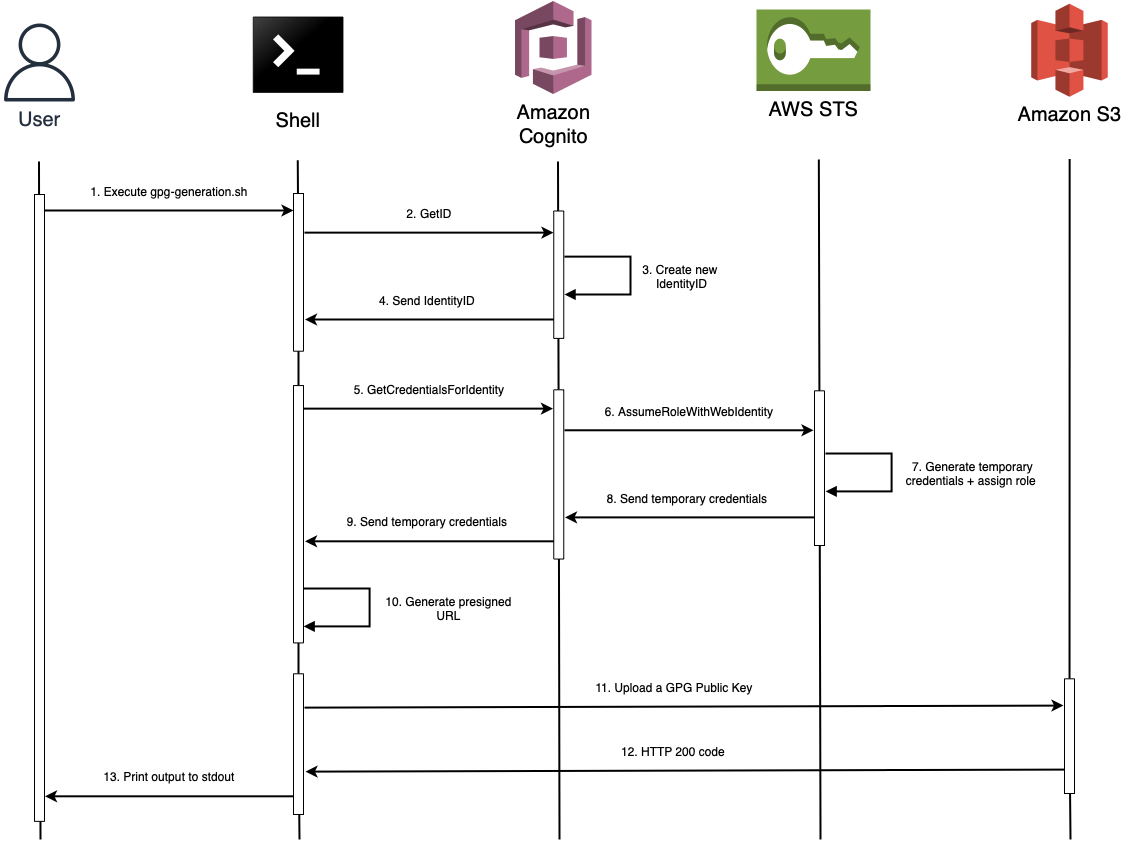

The diagram above was exported from draw.io. Its source (the exported page's mxGraphModel, read from the mxfile embedded in the PNG):
<mxGraphModel dx="1539" dy="919" grid="1" gridSize="10" guides="1" tooltips="1" connect="1" arrows="1" fold="1" page="1" pageScale="1" pageWidth="827" pageHeight="1169" math="0" shadow="0">
  <root>
    <mxCell id="0" />
    <mxCell id="1" parent="0" />
    <mxCell id="h6HrE7nHWte762xZoorV-1" value="&lt;span style=&quot;font-size: 20px;&quot;&gt;User&lt;br&gt;&lt;/span&gt;" style="sketch=0;outlineConnect=0;fontColor=#232F3E;gradientColor=none;fillColor=#232F3D;strokeColor=none;dashed=0;verticalLabelPosition=bottom;verticalAlign=top;align=center;html=1;fontSize=12;fontStyle=0;aspect=fixed;pointerEvents=1;shape=mxgraph.aws4.user;" parent="1" vertex="1">
      <mxGeometry x="70" y="144" width="78" height="78" as="geometry" />
    </mxCell>
    <mxCell id="h6HrE7nHWte762xZoorV-6" value="Shell" style="shape=image;verticalLabelPosition=bottom;labelBackgroundColor=default;verticalAlign=top;aspect=fixed;imageAspect=0;image=data:image/svg+xml,(base64 omitted: 752 chars);fontSize=20;" parent="1" vertex="1">
      <mxGeometry x="322" y="130" width="92" height="92" as="geometry" />
    </mxCell>
    <mxCell id="h6HrE7nHWte762xZoorV-7" value="&lt;font style=&quot;font-size: 20px;&quot;&gt;Amazon &lt;br&gt;Cognito&lt;/font&gt;" style="outlineConnect=0;dashed=0;verticalLabelPosition=bottom;verticalAlign=top;align=center;html=1;shape=mxgraph.aws3.cognito;fillColor=#AD688B;gradientColor=none;" parent="1" vertex="1">
      <mxGeometry x="584.5" y="121.5" width="76.5" height="93" as="geometry" />
    </mxCell>
    <mxCell id="h6HrE7nHWte762xZoorV-8" value="&lt;font style=&quot;font-size: 20px;&quot;&gt;AWS STS&lt;/font&gt;" style="outlineConnect=0;dashed=0;verticalLabelPosition=bottom;verticalAlign=top;align=center;html=1;shape=mxgraph.aws3.sts;fillColor=#759C3E;gradientColor=none;" parent="1" vertex="1">
      <mxGeometry x="825.99" y="130" width="114.01" height="81.5" as="geometry" />
    </mxCell>
    <mxCell id="h6HrE7nHWte762xZoorV-14" value="" style="endArrow=none;html=1;rounded=0;fontSize=20;strokeWidth=2;startArrow=none;" parent="1" source="h6HrE7nHWte762xZoorV-18" edge="1">
      <mxGeometry width="50" height="50" relative="1" as="geometry">
        <mxPoint x="110" y="792" as="sourcePoint" />
        <mxPoint x="108.5" y="282" as="targetPoint" />
      </mxGeometry>
    </mxCell>
    <mxCell id="h6HrE7nHWte762xZoorV-15" value="" style="endArrow=none;html=1;rounded=0;fontSize=20;strokeWidth=2;startArrow=none;" parent="1" source="h6HrE7nHWte762xZoorV-21" edge="1">
      <mxGeometry width="50" height="50" relative="1" as="geometry">
        <mxPoint x="368.75" y="790.75" as="sourcePoint" />
        <mxPoint x="367.25" y="280.75" as="targetPoint" />
      </mxGeometry>
    </mxCell>
    <mxCell id="h6HrE7nHWte762xZoorV-16" value="" style="endArrow=none;html=1;rounded=0;fontSize=20;strokeWidth=2;startArrow=none;" parent="1" source="h6HrE7nHWte762xZoorV-39" edge="1">
      <mxGeometry width="50" height="50" relative="1" as="geometry">
        <mxPoint x="629" y="792" as="sourcePoint" />
        <mxPoint x="627.5" y="282" as="targetPoint" />
      </mxGeometry>
    </mxCell>
    <mxCell id="h6HrE7nHWte762xZoorV-17" value="" style="endArrow=none;html=1;rounded=0;fontSize=20;strokeWidth=2;" parent="1" edge="1">
      <mxGeometry width="50" height="50" relative="1" as="geometry">
        <mxPoint x="890" y="960" as="sourcePoint" />
        <mxPoint x="888.25" y="280" as="targetPoint" />
      </mxGeometry>
    </mxCell>
    <mxCell id="h6HrE7nHWte762xZoorV-18" value="" style="rounded=0;whiteSpace=wrap;html=1;fontSize=20;rotation=90;" parent="1" vertex="1">
      <mxGeometry x="-204.43" y="623.43" width="626.87" height="10" as="geometry" />
    </mxCell>
    <mxCell id="h6HrE7nHWte762xZoorV-19" value="" style="endArrow=none;html=1;rounded=0;fontSize=20;strokeWidth=2;" parent="1" target="h6HrE7nHWte762xZoorV-18" edge="1">
      <mxGeometry width="50" height="50" relative="1" as="geometry">
        <mxPoint x="110" y="960" as="sourcePoint" />
        <mxPoint x="108.5" y="282" as="targetPoint" />
      </mxGeometry>
    </mxCell>
    <mxCell id="h6HrE7nHWte762xZoorV-20" value="" style="endArrow=classic;html=1;rounded=0;strokeWidth=2;fontSize=20;" parent="1" edge="1">
      <mxGeometry width="50" height="50" relative="1" as="geometry">
        <mxPoint x="114" y="331" as="sourcePoint" />
        <mxPoint x="363" y="331" as="targetPoint" />
      </mxGeometry>
    </mxCell>
    <mxCell id="h6HrE7nHWte762xZoorV-21" value="" style="rounded=0;whiteSpace=wrap;html=1;fontSize=20;rotation=90;" parent="1" vertex="1">
      <mxGeometry x="289.15" y="387.86" width="157.69" height="10" as="geometry" />
    </mxCell>
    <mxCell id="h6HrE7nHWte762xZoorV-24" value="" style="endArrow=none;html=1;rounded=0;fontSize=20;strokeWidth=2;startArrow=none;" parent="1" source="h6HrE7nHWte762xZoorV-77" target="h6HrE7nHWte762xZoorV-21" edge="1">
      <mxGeometry width="50" height="50" relative="1" as="geometry">
        <mxPoint x="369" y="890" as="sourcePoint" />
        <mxPoint x="367.25" y="280.75" as="targetPoint" />
      </mxGeometry>
    </mxCell>
    <mxCell id="h6HrE7nHWte762xZoorV-26" value="1. Execute gpg-generation.sh" style="text;html=1;strokeColor=none;fillColor=none;align=center;verticalAlign=middle;whiteSpace=wrap;rounded=0;fontSize=12;" parent="1" vertex="1">
      <mxGeometry x="156" y="297" width="166" height="30" as="geometry" />
    </mxCell>
    <mxCell id="h6HrE7nHWte762xZoorV-29" value="2. GetID" style="text;html=1;strokeColor=none;fillColor=none;align=center;verticalAlign=middle;whiteSpace=wrap;rounded=0;fontSize=12;" parent="1" vertex="1">
      <mxGeometry x="416" y="319" width="166" height="30" as="geometry" />
    </mxCell>
    <mxCell id="h6HrE7nHWte762xZoorV-33" value="" style="edgeStyle=orthogonalEdgeStyle;html=1;align=left;spacingLeft=2;endArrow=block;rounded=0;strokeWidth=2;fontSize=12;" parent="1" edge="1">
      <mxGeometry x="0.4667" y="26" relative="1" as="geometry">
        <mxPoint x="633.87" y="377.13" as="sourcePoint" />
        <Array as="points">
          <mxPoint x="700" y="377" />
          <mxPoint x="700" y="415" />
          <mxPoint x="639" y="415" />
        </Array>
        <mxPoint x="634" y="415" as="targetPoint" />
        <mxPoint as="offset" />
      </mxGeometry>
    </mxCell>
    <mxCell id="h6HrE7nHWte762xZoorV-34" value="" style="rounded=0;whiteSpace=wrap;html=1;fontSize=20;rotation=90;" parent="1" vertex="1">
      <mxGeometry x="564.56" y="390.19" width="127.38" height="10" as="geometry" />
    </mxCell>
    <mxCell id="h6HrE7nHWte762xZoorV-35" value="" style="endArrow=classic;html=1;rounded=0;strokeWidth=2;fontSize=20;" parent="1" edge="1">
      <mxGeometry width="50" height="50" relative="1" as="geometry">
        <mxPoint x="374" y="353.13" as="sourcePoint" />
        <mxPoint x="623" y="353.13" as="targetPoint" />
      </mxGeometry>
    </mxCell>
    <mxCell id="h6HrE7nHWte762xZoorV-36" value="3. Create new&lt;br&gt;&amp;nbsp;IdentityID" style="text;html=1;strokeColor=none;fillColor=none;align=center;verticalAlign=middle;whiteSpace=wrap;rounded=0;fontSize=12;" parent="1" vertex="1">
      <mxGeometry x="705" y="382.19" width="90" height="30" as="geometry" />
    </mxCell>
    <mxCell id="h6HrE7nHWte762xZoorV-37" value="" style="endArrow=none;html=1;rounded=0;strokeWidth=2;fontSize=20;startArrow=classic;startFill=1;endFill=0;" parent="1" edge="1">
      <mxGeometry width="50" height="50" relative="1" as="geometry">
        <mxPoint x="374.5" y="440" as="sourcePoint" />
        <mxPoint x="623.5" y="440" as="targetPoint" />
      </mxGeometry>
    </mxCell>
    <mxCell id="h6HrE7nHWte762xZoorV-38" value="4. Send IdentityID" style="text;html=1;strokeColor=none;fillColor=none;align=center;verticalAlign=middle;whiteSpace=wrap;rounded=0;fontSize=12;" parent="1" vertex="1">
      <mxGeometry x="414" y="406.19" width="166" height="30" as="geometry" />
    </mxCell>
    <mxCell id="h6HrE7nHWte762xZoorV-39" value="" style="rounded=0;whiteSpace=wrap;html=1;fontSize=20;rotation=90;" parent="1" vertex="1">
      <mxGeometry x="543.65" y="589.92" width="169.23" height="10" as="geometry" />
    </mxCell>
    <mxCell id="h6HrE7nHWte762xZoorV-40" value="" style="endArrow=none;html=1;rounded=0;fontSize=20;strokeWidth=2;" parent="1" target="h6HrE7nHWte762xZoorV-39" edge="1">
      <mxGeometry width="50" height="50" relative="1" as="geometry">
        <mxPoint x="629" y="960" as="sourcePoint" />
        <mxPoint x="627.5" y="282" as="targetPoint" />
      </mxGeometry>
    </mxCell>
    <mxCell id="h6HrE7nHWte762xZoorV-41" value="5. GetCredentialsForIdentity" style="text;html=1;strokeColor=none;fillColor=none;align=center;verticalAlign=middle;whiteSpace=wrap;rounded=0;fontSize=12;" parent="1" vertex="1">
      <mxGeometry x="415.5" y="495" width="166" height="30" as="geometry" />
    </mxCell>
    <mxCell id="h6HrE7nHWte762xZoorV-42" value="" style="endArrow=classic;html=1;rounded=0;strokeWidth=2;fontSize=20;" parent="1" edge="1">
      <mxGeometry width="50" height="50" relative="1" as="geometry">
        <mxPoint x="373.5" y="529.13" as="sourcePoint" />
        <mxPoint x="622.5" y="529.13" as="targetPoint" />
      </mxGeometry>
    </mxCell>
    <mxCell id="h6HrE7nHWte762xZoorV-43" value="" style="rounded=0;whiteSpace=wrap;html=1;fontSize=20;rotation=90;" parent="1" vertex="1">
      <mxGeometry x="811.65" y="583.66" width="154.69" height="10" as="geometry" />
    </mxCell>
    <mxCell id="h6HrE7nHWte762xZoorV-45" value="6. AssumeRoleWithWebIdentity" style="text;html=1;strokeColor=none;fillColor=none;align=center;verticalAlign=middle;whiteSpace=wrap;rounded=0;fontSize=12;" parent="1" vertex="1">
      <mxGeometry x="672" y="516.65" width="174" height="30" as="geometry" />
    </mxCell>
    <mxCell id="h6HrE7nHWte762xZoorV-46" value="" style="endArrow=classic;html=1;rounded=0;strokeWidth=2;fontSize=20;" parent="1" edge="1">
      <mxGeometry width="50" height="50" relative="1" as="geometry">
        <mxPoint x="634" y="550.7800000000001" as="sourcePoint" />
        <mxPoint x="883" y="550.7800000000001" as="targetPoint" />
      </mxGeometry>
    </mxCell>
    <mxCell id="h6HrE7nHWte762xZoorV-47" value="" style="edgeStyle=orthogonalEdgeStyle;html=1;align=left;spacingLeft=2;endArrow=block;rounded=0;strokeWidth=2;fontSize=12;" parent="1" edge="1">
      <mxGeometry x="0.4667" y="26" relative="1" as="geometry">
        <mxPoint x="895.0000000000001" y="574.02" as="sourcePoint" />
        <Array as="points">
          <mxPoint x="961.13" y="573.89" />
          <mxPoint x="961.13" y="611.89" />
          <mxPoint x="900.13" y="611.89" />
        </Array>
        <mxPoint x="895.13" y="611.89" as="targetPoint" />
        <mxPoint as="offset" />
      </mxGeometry>
    </mxCell>
    <mxCell id="h6HrE7nHWte762xZoorV-48" value="7. Generate temporary credentials + assign role&amp;nbsp;" style="text;html=1;strokeColor=none;fillColor=none;align=center;verticalAlign=middle;whiteSpace=wrap;rounded=0;fontSize=12;" parent="1" vertex="1">
      <mxGeometry x="966.13" y="579.08" width="152.87" height="30" as="geometry" />
    </mxCell>
    <mxCell id="h6HrE7nHWte762xZoorV-49" value="" style="endArrow=none;html=1;rounded=0;strokeWidth=2;fontSize=20;startArrow=classic;startFill=1;endFill=0;" parent="1" edge="1">
      <mxGeometry width="50" height="50" relative="1" as="geometry">
        <mxPoint x="634.5" y="637.89" as="sourcePoint" />
        <mxPoint x="883.5" y="637.89" as="targetPoint" />
      </mxGeometry>
    </mxCell>
    <mxCell id="h6HrE7nHWte762xZoorV-50" value="8. Send temporary credentials" style="text;html=1;strokeColor=none;fillColor=none;align=center;verticalAlign=middle;whiteSpace=wrap;rounded=0;fontSize=12;" parent="1" vertex="1">
      <mxGeometry x="674" y="604.0799999999999" width="166" height="30" as="geometry" />
    </mxCell>
    <mxCell id="h6HrE7nHWte762xZoorV-51" value="" style="endArrow=none;html=1;rounded=0;strokeWidth=2;fontSize=20;startArrow=classic;startFill=1;endFill=0;" parent="1" edge="1">
      <mxGeometry width="50" height="50" relative="1" as="geometry">
        <mxPoint x="374.5" y="661.8099999999998" as="sourcePoint" />
        <mxPoint x="623.5" y="661.8099999999998" as="targetPoint" />
      </mxGeometry>
    </mxCell>
    <mxCell id="h6HrE7nHWte762xZoorV-52" value="9. Send temporary credentials" style="text;html=1;strokeColor=none;fillColor=none;align=center;verticalAlign=middle;whiteSpace=wrap;rounded=0;fontSize=12;" parent="1" vertex="1">
      <mxGeometry x="414" y="626.9999999999999" width="166" height="30" as="geometry" />
    </mxCell>
    <mxCell id="h6HrE7nHWte762xZoorV-56" value="" style="endArrow=none;html=1;rounded=0;fontSize=20;strokeWidth=2;startArrow=none;" parent="1" source="h6HrE7nHWte762xZoorV-63" edge="1">
      <mxGeometry width="50" height="50" relative="1" as="geometry">
        <mxPoint x="1139" y="830" as="sourcePoint" />
        <mxPoint x="1139.25" y="279.5" as="targetPoint" />
      </mxGeometry>
    </mxCell>
    <mxCell id="h6HrE7nHWte762xZoorV-57" value="11. Upload a GPG Public Key" style="text;html=1;strokeColor=none;fillColor=none;align=center;verticalAlign=middle;whiteSpace=wrap;rounded=0;fontSize=12;" parent="1" vertex="1">
      <mxGeometry x="661" y="793" width="166" height="30" as="geometry" />
    </mxCell>
    <mxCell id="h6HrE7nHWte762xZoorV-58" value="" style="endArrow=classic;html=1;rounded=0;strokeWidth=2;fontSize=20;" parent="1" edge="1">
      <mxGeometry width="50" height="50" relative="1" as="geometry">
        <mxPoint x="374.0000000000002" y="828.1300000000002" as="sourcePoint" />
        <mxPoint x="1133" y="826" as="targetPoint" />
      </mxGeometry>
    </mxCell>
    <mxCell id="h6HrE7nHWte762xZoorV-63" value="" style="rounded=0;whiteSpace=wrap;html=1;fontSize=20;rotation=90;" parent="1" vertex="1">
      <mxGeometry x="1081.66" y="851.66" width="114.69" height="10" as="geometry" />
    </mxCell>
    <mxCell id="h6HrE7nHWte762xZoorV-66" value="" style="endArrow=none;html=1;rounded=0;fontSize=20;strokeWidth=2;" parent="1" target="h6HrE7nHWte762xZoorV-63" edge="1">
      <mxGeometry width="50" height="50" relative="1" as="geometry">
        <mxPoint x="1140" y="960" as="sourcePoint" />
        <mxPoint x="1139.25" y="279.5" as="targetPoint" />
      </mxGeometry>
    </mxCell>
    <mxCell id="h6HrE7nHWte762xZoorV-67" value="12. HTTP 200 code" style="text;html=1;strokeColor=none;fillColor=none;align=center;verticalAlign=middle;whiteSpace=wrap;rounded=0;fontSize=12;" parent="1" vertex="1">
      <mxGeometry x="660" y="857" width="166" height="30" as="geometry" />
    </mxCell>
    <mxCell id="h6HrE7nHWte762xZoorV-68" value="" style="endArrow=none;html=1;rounded=0;strokeWidth=2;fontSize=20;startArrow=classic;startFill=1;endFill=0;" parent="1" edge="1">
      <mxGeometry width="50" height="50" relative="1" as="geometry">
        <mxPoint x="375.0000000000002" y="892.1300000000001" as="sourcePoint" />
        <mxPoint x="1134" y="890" as="targetPoint" />
      </mxGeometry>
    </mxCell>
    <mxCell id="h6HrE7nHWte762xZoorV-69" value="" style="endArrow=none;html=1;rounded=0;strokeWidth=2;fontSize=20;startArrow=classic;startFill=1;endFill=0;" parent="1" edge="1">
      <mxGeometry width="50" height="50" relative="1" as="geometry">
        <mxPoint x="114.5" y="916.81" as="sourcePoint" />
        <mxPoint x="363.4999999999998" y="916.81" as="targetPoint" />
      </mxGeometry>
    </mxCell>
    <mxCell id="h6HrE7nHWte762xZoorV-70" value="13. Print output to stdout" style="text;html=1;strokeColor=none;fillColor=none;align=center;verticalAlign=middle;whiteSpace=wrap;rounded=0;fontSize=12;" parent="1" vertex="1">
      <mxGeometry x="156" y="882" width="166" height="30" as="geometry" />
    </mxCell>
    <mxCell id="h6HrE7nHWte762xZoorV-76" value="Amazon S3" style="outlineConnect=0;dashed=0;verticalLabelPosition=bottom;verticalAlign=top;align=center;html=1;shape=mxgraph.aws3.s3;fillColor=#E05243;gradientColor=none;fontSize=20;" parent="1" vertex="1">
      <mxGeometry x="1100.75" y="124.25" width="76.5" height="93" as="geometry" />
    </mxCell>
    <mxCell id="h6HrE7nHWte762xZoorV-77" value="" style="rounded=0;whiteSpace=wrap;html=1;fontSize=20;rotation=90;" parent="1" vertex="1">
      <mxGeometry x="239.32" y="629.75" width="257.36" height="10" as="geometry" />
    </mxCell>
    <mxCell id="h6HrE7nHWte762xZoorV-78" value="" style="endArrow=none;html=1;rounded=0;fontSize=20;strokeWidth=2;startArrow=none;" parent="1" source="h6HrE7nHWte762xZoorV-79" target="h6HrE7nHWte762xZoorV-77" edge="1">
      <mxGeometry width="50" height="50" relative="1" as="geometry">
        <mxPoint x="369" y="890" as="sourcePoint" />
        <mxPoint x="368.15439016172513" y="471.70500000000015" as="targetPoint" />
      </mxGeometry>
    </mxCell>
    <mxCell id="h6HrE7nHWte762xZoorV-79" value="" style="rounded=0;whiteSpace=wrap;html=1;fontSize=20;rotation=90;" parent="1" vertex="1">
      <mxGeometry x="297.64" y="859.65" width="140.72" height="10" as="geometry" />
    </mxCell>
    <mxCell id="h6HrE7nHWte762xZoorV-80" value="" style="endArrow=none;html=1;rounded=0;fontSize=20;strokeWidth=2;" parent="1" target="h6HrE7nHWte762xZoorV-79" edge="1">
      <mxGeometry width="50" height="50" relative="1" as="geometry">
        <mxPoint x="369" y="960" as="sourcePoint" />
        <mxPoint x="368.2970174621455" y="683.5050000000001" as="targetPoint" />
      </mxGeometry>
    </mxCell>
    <mxCell id="h6HrE7nHWte762xZoorV-81" value="" style="edgeStyle=orthogonalEdgeStyle;html=1;align=left;spacingLeft=2;endArrow=block;rounded=0;strokeWidth=2;fontSize=12;" parent="1" edge="1">
      <mxGeometry x="0.4667" y="26" relative="1" as="geometry">
        <mxPoint x="373" y="709.02" as="sourcePoint" />
        <Array as="points">
          <mxPoint x="439.13" y="708.89" />
          <mxPoint x="439.13" y="746.89" />
          <mxPoint x="378.13" y="746.89" />
        </Array>
        <mxPoint x="373.1300000000001" y="746.8899999999999" as="targetPoint" />
        <mxPoint as="offset" />
      </mxGeometry>
    </mxCell>
    <mxCell id="h6HrE7nHWte762xZoorV-82" value="10. Generate presigned URL" style="text;html=1;strokeColor=none;fillColor=none;align=center;verticalAlign=middle;whiteSpace=wrap;rounded=0;fontSize=12;" parent="1" vertex="1">
      <mxGeometry x="442.13" y="714.08" width="152.87" height="30" as="geometry" />
    </mxCell>
  </root>
</mxGraphModel>